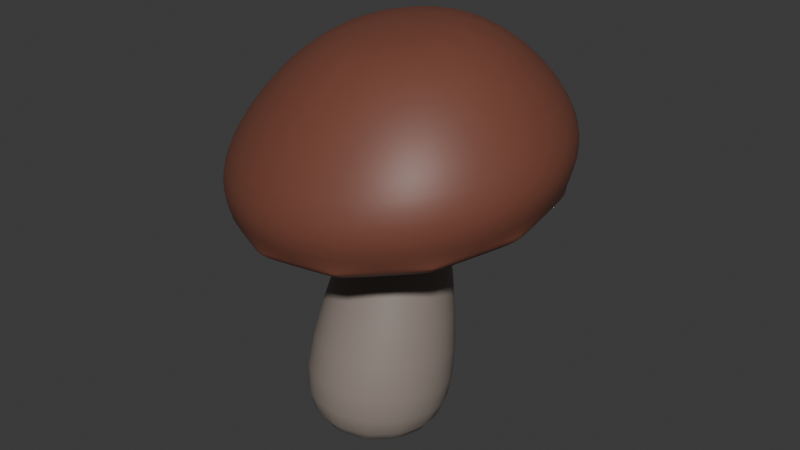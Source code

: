 # Source: new_mushroom.blend  (saved by Blender 4.2.66; exported with 4.5.12 LTS)
import bpy
from mathutils import Matrix  # noqa: F401  (used for matrix-valued properties, if any)

bpy.ops.wm.read_factory_settings(use_empty=True)
scene = bpy.context.scene
scene.name = 'Scene'

# ---- collections
col_collection = bpy.data.collections.new('Collection'); scene.collection.children.link(col_collection)

# ---- materials (node trees are filled in below, after node groups)
mat_material_001 = bpy.data.materials.new('Material.001')
mat_material_002 = bpy.data.materials.new('Material.002')

# ---- material node trees
mat_material_001.use_nodes = True; mat_material_001.node_tree.nodes.clear()
_N = mat_material_001.node_tree.nodes; _L = mat_material_001.node_tree.links
n0 = _N.new('ShaderNodeBsdfPrincipled'); n0.name = 'Principled BSDF'; n0.location = (10, 300)
n0.inputs[0].default_value = (0.2705, 0.2232, 0.1946, 1.0)
n1 = _N.new('ShaderNodeOutputMaterial'); n1.name = 'Material Output'; n1.location = (300, 300)
_L.new(n0.outputs[0], n1.inputs[0])
n1.is_active_output = True
mat_material_002.use_nodes = True; mat_material_002.node_tree.nodes.clear()
_N = mat_material_002.node_tree.nodes; _L = mat_material_002.node_tree.links
n0 = _N.new('ShaderNodeBsdfPrincipled'); n0.name = 'Principled BSDF'; n0.location = (10, 300)
n0.inputs[0].default_value = (0.1843, 0.06243, 0.04, 1.0)
n1 = _N.new('ShaderNodeOutputMaterial'); n1.name = 'Material Output'; n1.location = (300, 300)
_L.new(n0.outputs[0], n1.inputs[0])
n1.is_active_output = True

# ---- world
world_world = bpy.data.worlds.new('World'); scene.world = world_world
world_world.use_nodes = True; world_world.node_tree.nodes.clear()
_N = world_world.node_tree.nodes; _L = world_world.node_tree.links
n0 = _N.new('ShaderNodeOutputWorld'); n0.name = 'World Output'; n0.location = (300, 300)
n1 = _N.new('ShaderNodeBackground'); n1.name = 'Background'; n1.location = (10, 300)
n1.inputs[0].default_value = (0.05088, 0.05088, 0.05088, 1.0)
_L.new(n1.outputs[0], n0.inputs[0])
n0.is_active_output = True
world_world.color = (0.05088, 0.05088, 0.05088)
world_world.sun_shadow_jitter_overblur = 0.0

# ---- meshes
me_circle_001 = bpy.data.meshes.new('Circle.001')
me_circle_001.from_pydata([(0.0, 1.0, 0.0), (-0.5, 0.866, 0.0), (-0.866, 0.5, 0.0), (-1.0, 0.0, 0.0), (-0.866, -0.5, 0.0), (-0.5, -0.866, 0.0), (0.0, -1.0, 0.0), (0.5, -0.866, 0.0), (0.866, -0.5, 0.0), (1.0, 0.0, 0.0), (0.866, 0.5, 0.0), (0.5, 0.866, 0.0), (-0.8936, 1.535, 0.7562), (4.383e-09, 1.773, 0.7257), (-1.548, 0.8864, 0.8395), (-1.787, -1.49e-08, 0.9533), (-1.548, -0.8864, 1.067), (-0.8936, -1.535, 1.15), (4.383e-09, -1.773, 1.181), (0.8936, -1.535, 1.15), (1.548, -0.8864, 1.067), (1.787, -1.49e-08, 0.9533), (1.548, 0.8864, 0.8395), (0.8936, 1.535, 0.7562), (-0.4962, 1.711, 4.115), (-4.264e-11, 1.842, 4.092), (-0.8594, 1.353, 4.178), (-0.9923, 0.8643, 4.264), (-0.8594, 0.3756, 4.35), (-0.4962, 0.01786, 4.413), (-4.264e-11, -0.1131, 4.436), (0.4962, 0.01786, 4.413), (0.8594, 0.3756, 4.35), (0.9923, 0.8643, 4.264), (0.8594, 1.353, 4.178), (0.4962, 1.711, 4.115), (-0.2144, 1.186, 6.531), (0.05105, 1.226, 6.562), (-0.4225, 1.019, 6.488), (-0.5173, 0.7692, 6.446), (-0.4735, 0.5042, 6.415), (-0.3029, 0.2949, 6.404), (-0.05105, 0.1973, 6.415), (0.2144, 0.2375, 6.446), (0.4225, 0.4048, 6.489), (0.5173, 0.6544, 6.531), (0.4735, 0.9193, 6.562), (0.3029, 1.129, 6.573)], [], [(1, 0, 11, 10, 9, 8, 7, 6, 5, 4, 3, 2), (23, 13, 25, 35), (9, 10, 22, 21), (6, 7, 19, 18), (3, 4, 16, 15), (10, 11, 23, 22), (0, 1, 12, 13), (7, 8, 20, 19), (4, 5, 17, 16), (11, 0, 13, 23), (1, 2, 14, 12), (8, 9, 21, 20), (5, 6, 18, 17), (2, 3, 15, 14), (28, 29, 41, 40), (12, 14, 26, 24), (20, 21, 33, 32), (17, 18, 30, 29), (14, 15, 27, 26), (21, 22, 34, 33), (18, 19, 31, 30), (15, 16, 28, 27), (22, 23, 35, 34), (13, 12, 24, 25), (19, 20, 32, 31), (16, 17, 29, 28), (35, 25, 37, 47), (24, 26, 38, 36), (32, 33, 45, 44), (29, 30, 42, 41), (26, 27, 39, 38), (33, 34, 46, 45), (30, 31, 43, 42), (27, 28, 40, 39), (34, 35, 47, 46), (25, 24, 36, 37), (31, 32, 44, 43)])
me_circle_001.polygons.foreach_set('use_smooth', [True] * 37)
_uv = me_circle_001.uv_layers.new(name='UVMap')
_uv.uv.foreach_set('vector', [0.0, 0.0, 0.0, 0.0, 0.0, 0.0, 0.0, 0.0, 0.0, 0.0, 0.0, 0.0, 0.0, 0.0, 0.0, 0.0, 0.0, 0.0, 0.0, 0.0, 0.0, 0.0, 0.0, 0.0, 0.0, 0.0, 0.0, 0.0, 0.0, 0.0, 0.0, 0.0, 0.0, 0.0, 0.0, 0.0, 0.0, 0.0, 0.0, 0.0, 0.0, 0.0, 0.0, 0.0, 0.0, 0.0, 0.0, 0.0, 0.0, 0.0, 0.0, 0.0, 0.0, 0.0, 0.0, 0.0, 0.0, 0.0, 0.0, 0.0, 0.0, 0.0, 0.0, 0.0, 0.0, 0.0, 0.0, 0.0, 0.0, 0.0, 0.0, 0.0, 0.0, 0.0, 0.0, 0.0, 0.0, 0.0, 0.0, 0.0, 0.0, 0.0, 0.0, 0.0, 0.0, 0.0, 0.0, 0.0, 0.0, 0.0, 0.0, 0.0, 0.0, 0.0, 0.0, 0.0, 0.0, 0.0, 0.0, 0.0, 0.0, 0.0, 0.0, 0.0, 0.0, 0.0, 0.0, 0.0, 0.0, 0.0, 0.0, 0.0, 0.0, 0.0, 0.0, 0.0, 0.0, 0.0, 0.0, 0.0, 0.0, 0.0, 0.0, 0.0, 0.0, 0.0, 0.0, 0.0, 0.0, 0.0, 0.0, 0.0, 0.0, 0.0, 0.0, 0.0, 0.0, 0.0, 0.0, 0.0, 0.0, 0.0, 0.0, 0.0, 0.0, 0.0, 0.0, 0.0, 0.0, 0.0, 0.0, 0.0, 0.0, 0.0, 0.0, 0.0, 0.0, 0.0, 0.0, 0.0, 0.0, 0.0, 0.0, 0.0, 0.0, 0.0, 0.0, 0.0, 0.0, 0.0, 0.0, 0.0, 0.0, 0.0, 0.0, 0.0, 0.0, 0.0, 0.0, 0.0, 0.0, 0.0, 0.0, 0.0, 0.0, 0.0, 0.0, 0.0, 0.0, 0.0, 0.0, 0.0, 0.0, 0.0, 0.0, 0.0, 0.0, 0.0, 0.0, 0.0, 0.0, 0.0, 0.0, 0.0, 0.0, 0.0, 0.0, 0.0, 0.0, 0.0, 0.0, 0.0, 0.0, 0.0, 0.0, 0.0, 0.0, 0.0, 0.0, 0.0, 0.0, 0.0, 0.0, 0.0, 0.0, 0.0, 0.0, 0.0, 0.0, 0.0, 0.0, 0.0, 0.0, 0.0, 0.0, 0.0, 0.0, 0.0, 0.0, 0.0, 0.0, 0.0, 0.0, 0.0, 0.0, 0.0, 0.0, 0.0, 0.0, 0.0, 0.0, 0.0, 0.0, 0.0, 0.0, 0.0, 0.0, 0.0, 0.0, 0.0, 0.0, 0.0, 0.0, 0.0, 0.0, 0.0, 0.0, 0.0, 0.0, 0.0, 0.0, 0.0, 0.0, 0.0, 0.0, 0.0, 0.0, 0.0, 0.0, 0.0, 0.0, 0.0, 0.0, 0.0, 0.0, 0.0, 0.0, 0.0, 0.0, 0.0, 0.0, 0.0, 0.0, 0.0, 0.0, 0.0, 0.0, 0.0, 0.0, 0.0, 0.0, 0.0, 0.0, 0.0, 0.0, 0.0, 0.0, 0.0, 0.0, 0.0, 0.0, 0.0])
me_circle_001.materials.append(mat_material_001)
me_circle_001.update()
me_circle_002 = bpy.data.meshes.new('Circle.002')
me_circle_002.from_pydata([(-0.4049, -3.897, 3.576), (-2.08, -4.047, 3.472), (-3.46, -5.011, 3.282), (-4.177, -6.533, 3.057), (-4.038, -8.203, 2.858), (-3.081, -9.575, 2.739), (-1.561, -10.28, 2.73), (0.1134, -10.13, 2.835), (1.494, -9.167, 3.025), (2.211, -7.645, 3.249), (2.072, -5.975, 3.448), (1.115, -4.603, 3.568), (-0.5486, -4.902, 4.789), (-0.755, -6.158, 5.365), (-1.258, -6.203, 5.334), (-1.705, -5.005, 4.716), (-1.673, -6.492, 5.277), (-2.659, -5.671, 4.585), (-1.888, -6.949, 5.21), (-3.155, -6.722, 4.43), (-1.846, -7.451, 5.15), (-3.059, -7.876, 4.293), (-1.559, -7.863, 5.114), (-2.397, -8.824, 4.21), (-1.102, -8.075, 5.111), (-1.347, -9.312, 4.204), (-0.5994, -8.03, 5.143), (-0.1906, -9.208, 4.276), (-0.1847, -7.74, 5.2), (0.7633, -8.542, 4.408), (0.03065, -7.283, 5.267), (1.259, -7.491, 4.563), (-0.01106, -6.782, 5.327), (1.163, -6.337, 4.7), (-0.2986, -6.37, 5.363), (0.5012, -5.389, 4.783), (-0.7691, -5.977, 3.742), (-0.4789, -4.465, 2.55), (-0.5875, -4.446, 2.547), (-0.4515, -4.331, 2.68), (-0.4845, -4.223, 2.809), (-0.5601, -4.312, 2.677), (-2.009, -4.47, 2.582), (-1.905, -4.432, 2.593), (-1.988, -4.357, 2.715), (-1.966, -4.598, 2.458), (-1.361, -6.03, 3.705), (-1.862, -4.56, 2.468), (-3.189, -5.33, 2.416), (-3.118, -5.245, 2.43), (-3.227, -5.223, 2.545), (-3.088, -5.416, 2.299), (-1.85, -6.371, 3.638), (-3.017, -5.332, 2.313), (-3.784, -6.66, 2.221), (-3.765, -6.551, 2.236), (-3.871, -6.588, 2.343), (-3.654, -6.683, 2.114), (-2.103, -6.909, 3.558), (-3.634, -6.575, 2.128), (-3.635, -8.105, 2.051), (-3.673, -8.001, 2.062), (-3.746, -8.088, 2.165), (-3.511, -8.058, 1.952), (-2.054, -7.5, 3.488), (-3.548, -7.955, 1.963), (-2.782, -9.277, 1.95), (-2.866, -9.206, 1.955), (-2.887, -9.319, 2.058), (-2.698, -9.173, 1.856), (-1.716, -7.985, 3.445), (-2.782, -9.102, 1.861), (-1.453, -9.862, 1.947), (-1.562, -9.843, 1.943), (-1.522, -9.953, 2.05), (-1.432, -9.729, 1.853), (-1.178, -8.235, 3.442), (-1.541, -9.71, 1.85), (-0.004875, -9.705, 2.041), (-0.1088, -9.742, 2.031), (-0.01915, -9.819, 2.144), (-0.05369, -9.578, 1.943), (-0.5858, -8.182, 3.479), (-0.1575, -9.615, 1.933), (1.175, -8.845, 2.207), (1.104, -8.93, 2.193), (1.22, -8.953, 2.315), (1.069, -8.759, 2.101), (-0.0974, -7.841, 3.547), (0.9975, -8.843, 2.087), (1.771, -7.515, 2.402), (1.751, -7.624, 2.387), (1.864, -7.587, 2.516), (1.634, -7.492, 2.286), (0.1562, -7.303, 3.626), (1.615, -7.6, 2.272), (1.622, -6.07, 2.572), (1.659, -6.174, 2.561), (1.739, -6.088, 2.694), (1.491, -6.117, 2.448), (0.1071, -6.712, 3.696), (1.528, -6.22, 2.438), (0.769, -4.898, 2.673), (0.8531, -4.969, 2.668), (0.8794, -4.856, 2.801), (0.6778, -5.002, 2.544), (-0.2316, -6.227, 3.739), (0.7621, -5.073, 2.54), (-1.883, -4.667, 2.411), (-0.5511, -4.548, 2.495), (-2.982, -5.434, 2.26), (-3.552, -6.645, 2.082), (-3.442, -7.974, 1.923), (-2.68, -9.065, 1.828), (-1.471, -9.627, 1.821), (-0.1387, -9.508, 1.904), (0.9599, -8.74, 2.056), (1.53, -7.53, 2.234), (1.42, -6.201, 2.392), (0.658, -5.109, 2.488)], [], [(77, 69, 66, 73), (59, 51, 48, 55), (101, 93, 90, 97), (83, 75, 72, 79), (40, 104, 11, 0), (65, 57, 54, 61), (107, 99, 96, 103), (89, 81, 78, 85), (71, 63, 60, 67), (95, 87, 84, 91), (3, 2, 17, 19), (10, 9, 31, 33), (7, 6, 25, 27), (4, 3, 19, 21), (11, 10, 33, 35), (8, 7, 27, 29), (5, 4, 21, 23), (2, 1, 15, 17), (9, 8, 29, 31), (6, 5, 23, 25), (1, 0, 12, 15), (0, 11, 35, 12), (15, 12, 13, 14), (17, 15, 14, 16), (19, 17, 16, 18), (21, 19, 18, 20), (23, 21, 20, 22), (25, 23, 22, 24), (27, 25, 24, 26), (29, 27, 26, 28), (31, 29, 28, 30), (33, 31, 30, 32), (35, 33, 32, 34), (12, 35, 34, 13), (14, 13, 34, 32, 30, 28, 26, 24, 22, 20, 18, 16), (53, 45, 42, 49), (37, 105, 102, 39), (50, 44, 1, 2), (56, 50, 2, 3), (62, 56, 3, 4), (68, 62, 4, 5), (74, 68, 5, 6), (80, 74, 6, 7), (86, 80, 7, 8), (92, 86, 8, 9), (98, 92, 9, 10), (104, 98, 10, 11), (44, 40, 0, 1), (47, 38, 41, 43), (109, 37, 38), (39, 40, 41), (42, 43, 44), (45, 108, 47), (48, 49, 50), (51, 110, 53), (54, 55, 56), (57, 111, 59), (60, 61, 62), (63, 112, 65), (66, 67, 68), (69, 113, 71), (72, 73, 74), (75, 114, 77), (78, 79, 80), (81, 115, 83), (84, 85, 86), (87, 116, 89), (90, 91, 92), (93, 117, 95), (96, 97, 98), (99, 118, 101), (102, 103, 104), (105, 119, 107), (42, 45, 47, 43), (108, 109, 38, 47), (37, 39, 41, 38), (40, 44, 43, 41), (48, 51, 53, 49), (110, 108, 45, 53), (44, 50, 49, 42), (54, 57, 59, 55), (111, 110, 51, 59), (50, 56, 55, 48), (60, 63, 65, 61), (112, 111, 57, 65), (56, 62, 61, 54), (66, 69, 71, 67), (113, 112, 63, 71), (62, 68, 67, 60), (72, 75, 77, 73), (114, 113, 69, 77), (68, 74, 73, 66), (78, 81, 83, 79), (115, 114, 75, 83), (74, 80, 79, 72), (84, 87, 89, 85), (116, 115, 81, 89), (80, 86, 85, 78), (90, 93, 95, 91), (117, 116, 87, 95), (86, 92, 91, 84), (96, 99, 101, 97), (118, 117, 93, 101), (92, 98, 97, 90), (102, 105, 107, 103), (119, 118, 99, 107), (98, 104, 103, 96), (109, 119, 105, 37), (104, 40, 39, 102), (46, 52, 58, 64, 70, 76, 82, 88, 94, 100, 106, 36), (46, 36, 109, 108), (52, 46, 108, 110), (58, 52, 110, 111), (64, 58, 111, 112), (70, 64, 112, 113), (76, 70, 113, 114), (82, 76, 114, 115), (88, 82, 115, 116), (94, 88, 116, 117), (100, 94, 117, 118), (106, 100, 118, 119), (36, 106, 119, 109)])
me_circle_002.polygons.foreach_set('use_smooth', [True] * 122)
_uv = me_circle_002.uv_layers.new(name='UVMap')
_uv.uv.foreach_set('vector', [0.0, 0.0, 0.0, 0.0, 0.0, 0.0, 0.0, 0.0, 0.0, 0.0, 0.0, 0.0, 0.0, 0.0, 0.0, 0.0, 0.0, 0.0, 0.0, 0.0, 0.0, 0.0, 0.0, 0.0, 0.0, 0.0, 0.0, 0.0, 0.0, 0.0, 0.0, 0.0, 0.0, 0.0, 0.0, 0.0, 0.0, 0.0, 0.0, 0.0, 0.0, 0.0, 0.0, 0.0, 0.0, 0.0, 0.0, 0.0, 0.0, 0.0, 0.0, 0.0, 0.0, 0.0, 0.0, 0.0, 0.0, 0.0, 0.0, 0.0, 0.0, 0.0, 0.0, 0.0, 0.0, 0.0, 0.0, 0.0, 0.0, 0.0, 0.0, 0.0, 0.0, 0.0, 0.0, 0.0, 0.0, 0.0, 0.0, 0.0, 0.0, 0.0, 0.0, 0.0, 0.0, 0.0, 0.0, 0.0, 0.0, 0.0, 0.0, 0.0, 0.0, 0.0, 0.0, 0.0, 0.0, 0.0, 0.0, 0.0, 0.0, 0.0, 0.0, 0.0, 0.0, 0.0, 0.0, 0.0, 0.0, 0.0, 0.0, 0.0, 0.0, 0.0, 0.0, 0.0, 0.0, 0.0, 0.0, 0.0, 0.0, 0.0, 0.0, 0.0, 0.0, 0.0, 0.0, 0.0, 0.0, 0.0, 0.0, 0.0, 0.0, 0.0, 0.0, 0.0, 0.0, 0.0, 0.0, 0.0, 0.0, 0.0, 0.0, 0.0, 0.0, 0.0, 0.0, 0.0, 0.0, 0.0, 0.0, 0.0, 0.0, 0.0, 0.0, 0.0, 0.0, 0.0, 0.0, 0.0, 0.0, 0.0, 0.0, 0.0, 0.0, 0.0, 0.0, 0.0, 0.0, 0.0, 0.0, 0.0, 0.0, 0.0, 0.0, 0.0, 0.0, 0.0, 0.0, 0.0, 0.0, 0.0, 0.0, 0.0, 0.0, 0.0, 0.0, 0.0, 0.0, 0.0, 0.0, 0.0, 0.0, 0.0, 0.0, 0.0, 0.0, 0.0, 0.0, 0.0, 0.0, 0.0, 0.0, 0.0, 0.0, 0.0, 0.0, 0.0, 0.0, 0.0, 0.0, 0.0, 0.0, 0.0, 0.0, 0.0, 0.0, 0.0, 0.0, 0.0, 0.0, 0.0, 0.0, 0.0, 0.0, 0.0, 0.0, 0.0, 0.0, 0.0, 0.0, 0.0, 0.0, 0.0, 0.0, 0.0, 0.0, 0.0, 0.0, 0.0, 0.0, 0.0, 0.0, 0.0, 0.0, 0.0, 0.0, 0.0, 0.0, 0.0, 0.0, 0.0, 0.0, 0.0, 0.0, 0.0, 0.0, 0.0, 0.0, 0.0, 0.0, 0.0, 0.0, 0.0, 0.0, 0.0, 0.0, 0.0, 0.0, 0.0, 0.0, 0.0, 0.0, 0.0, 0.0, 0.0, 0.0, 0.0, 0.0, 0.0, 0.0, 0.0, 0.0, 0.0, 0.0, 0.0, 0.0, 0.0, 0.0, 0.0, 0.0, 0.0, 0.0, 0.0, 0.0, 0.0, 0.0, 0.0, 0.0, 0.0, 0.0, 0.0, 0.0, 0.0, 0.0, 0.0, 0.0, 0.0, 0.0, 0.0, 0.0, 0.0, 0.0, 0.0, 0.0, 0.0, 0.0, 0.0, 0.0, 0.0, 0.0, 0.0, 0.0, 0.0, 0.0, 0.0, 0.0, 0.0, 0.0, 0.0, 0.0, 0.0, 0.0, 0.0, 0.0, 0.0, 0.0, 0.0, 0.0, 0.0, 0.0, 0.0, 0.0, 0.0, 0.0, 0.0, 0.0, 0.0, 0.0, 0.0, 0.0, 0.0, 0.0, 0.0, 0.0, 0.0, 0.0, 0.0, 0.0, 0.0, 0.0, 0.0, 0.0, 0.0, 0.0, 0.0, 0.0, 0.0, 0.0, 0.0, 0.0, 0.0, 0.0, 0.0, 0.0, 0.0, 0.0, 0.0, 0.0, 0.0, 0.0, 0.0, 0.0, 0.0, 0.0, 0.0, 0.0, 0.0, 0.0, 0.0, 0.0, 0.0, 0.0, 0.0, 0.0, 0.0, 0.0, 0.0, 0.0, 0.0, 0.0, 0.0, 0.0, 0.0, 0.0, 0.0, 0.0, 0.0, 0.0, 0.0, 0.0, 0.0, 0.0, 0.0, 0.0, 0.0, 0.0, 0.0, 0.0, 0.0, 0.0, 0.0, 0.0, 0.0, 0.0, 0.0, 0.0, 0.0, 0.0, 0.0, 0.0, 0.0, 0.0, 0.0, 0.0, 0.0, 0.0, 0.0, 0.0, 0.0, 0.0, 0.0, 0.0, 0.0, 0.0, 0.0, 0.0, 0.0, 0.0, 0.0, 0.0, 0.0, 0.0, 0.0, 0.0, 0.0, 0.0, 0.0, 0.0, 0.0, 0.0, 0.0, 0.0, 0.0, 0.0, 0.0, 0.0, 0.0, 0.0, 0.0, 0.0, 0.0, 0.0, 0.0, 0.0, 0.0, 0.0, 0.0, 0.0, 0.0, 0.0, 0.0, 0.0, 0.0, 0.0, 0.0, 0.0, 0.0, 0.0, 0.0, 0.0, 0.0, 0.0, 0.0, 0.0, 0.0, 0.0, 0.0, 0.0, 0.0, 0.0, 0.0, 0.0, 0.0, 0.0, 0.0, 0.0, 0.0, 0.0, 0.0, 0.0, 0.0, 0.0, 0.0, 0.0, 0.0, 0.0, 0.0, 0.0, 0.0, 0.0, 0.0, 0.0, 0.0, 0.0, 0.0, 0.0, 0.0, 0.0, 0.0, 0.0, 0.0, 0.0, 0.0, 0.0, 0.0, 0.0, 0.0, 0.0, 0.0, 0.0, 0.0, 0.0, 0.0, 0.0, 0.0, 0.0, 0.0, 0.0, 0.0, 0.0, 0.0, 0.0, 0.0, 0.0, 0.0, 0.0, 0.0, 0.0, 0.0, 0.0, 0.0, 0.0, 0.0, 0.0, 0.0, 0.0, 0.0, 0.0, 0.0, 0.0, 0.0, 0.0, 0.0, 0.0, 0.0, 0.0, 0.0, 0.0, 0.0, 0.0, 0.0, 0.0, 0.0, 0.0, 0.0, 0.0, 0.0, 0.0, 0.0, 0.0, 0.0, 0.0, 0.0, 0.0, 0.0, 0.0, 0.0, 0.0, 0.0, 0.0, 0.0, 0.0, 0.0, 0.0, 0.0, 0.0, 0.0, 0.0, 0.0, 0.0, 0.0, 0.0, 0.0, 0.0, 0.0, 0.0, 0.0, 0.0, 0.0, 0.0, 0.0, 0.0, 0.0, 0.0, 0.0, 0.0, 0.0, 0.0, 0.0, 0.0, 0.0, 0.0, 0.0, 0.0, 0.0, 0.0, 0.0, 0.0, 0.0, 0.0, 0.0, 0.0, 0.0, 0.0, 0.0, 0.0, 0.0, 0.0, 0.0, 0.0, 0.0, 0.0, 0.0, 0.0, 0.0, 0.0, 0.0, 0.0, 0.0, 0.0, 0.0, 0.0, 0.0, 0.0, 0.0, 0.0, 0.0, 0.0, 0.0, 0.0, 0.0, 0.0, 0.0, 0.0, 0.0, 0.0, 0.0, 0.0, 0.0, 0.0, 0.0, 0.0, 0.0, 0.0, 0.0, 0.0, 0.0, 0.0, 0.0, 0.0, 0.0, 0.0, 0.0, 0.0, 0.0, 0.0, 0.0, 0.0, 0.0, 0.0, 0.0, 0.0, 0.0, 0.0, 0.0, 0.0, 0.0, 0.0, 0.0, 0.0, 0.0, 0.0, 0.0, 0.0, 0.0, 0.0, 0.0, 0.0, 0.0, 0.0, 0.0, 0.0, 0.0, 0.0, 0.0, 0.0, 0.0, 0.0, 0.0, 0.0, 0.0, 0.0, 0.0, 0.0, 0.0, 0.0, 0.0, 0.0, 0.0, 0.0, 0.0, 0.0, 0.0, 0.0, 0.0, 0.0, 0.0, 0.0, 0.0, 0.0, 0.0, 0.0, 0.0, 0.0, 0.0, 0.0, 0.0, 0.0, 0.0, 0.0, 0.0, 0.0, 0.0, 0.0, 0.0, 0.0, 0.0, 0.0, 0.0, 0.0, 0.0, 0.0, 0.0, 0.0, 0.0, 0.0, 0.0, 0.0, 0.0, 0.0, 0.0, 0.0, 0.0, 0.0, 0.0, 0.0, 0.0, 0.0, 0.0, 0.0, 0.0, 0.0, 0.0, 0.0, 0.0, 0.0, 0.0, 0.0, 0.0, 0.0, 0.0, 0.0, 0.0, 0.0, 0.0, 0.0, 0.0, 0.0, 0.0, 0.0, 0.0, 0.0, 0.0, 0.0, 0.0, 0.0, 0.0, 0.0, 0.0, 0.0, 0.0, 0.0, 0.0, 0.0, 0.0, 0.0, 0.0, 0.0, 0.0, 0.0, 0.0, 0.0, 0.0, 0.0, 0.0, 0.0, 0.0, 0.0, 0.0, 0.0, 0.0, 0.0, 0.0, 0.0, 0.0, 0.0, 0.0, 0.0, 0.0, 0.0, 0.0, 0.0, 0.0, 0.0, 0.0, 0.0, 0.0, 0.0, 0.0, 0.0, 0.0, 0.0, 0.0, 0.0, 0.0, 0.0, 0.0, 0.0, 0.0, 0.0, 0.0, 0.0, 0.0, 0.0, 0.0, 0.0, 0.0, 0.0, 0.0, 0.0, 0.0, 0.0, 0.0, 0.0, 0.0, 0.0, 0.0, 0.0, 0.0, 0.0, 0.0, 0.0, 0.0, 0.0, 0.0, 0.0, 0.0, 0.0, 0.0, 0.0, 0.0, 0.0, 0.0, 0.0, 0.0, 0.0, 0.0, 0.0, 0.0, 0.0, 0.0, 0.0, 0.0, 0.0, 0.0, 0.0, 0.0, 0.0, 0.0, 0.0, 0.0, 0.0, 0.0, 0.0, 0.0, 0.0, 0.0, 0.0, 0.0, 0.0, 0.0, 0.0, 0.0, 0.0, 0.0, 0.0, 0.0, 0.0, 0.0, 0.0, 0.0, 0.0, 0.0, 0.0, 0.0, 0.0, 0.0, 0.0, 0.0, 0.0, 0.0, 0.0, 0.0, 0.0, 0.0, 0.0, 0.0, 0.0, 0.0])
me_circle_002.materials.append(mat_material_002)
me_circle_002.update()

# ---- objects
ob_circle = bpy.data.objects.new('Circle', me_circle_001)
ob_circle_001 = bpy.data.objects.new('Circle.001', me_circle_002)

# ---- transforms, parenting, visibility, modifiers, constraints
ob_circle.location = (0.0, 0.0, 0.0)
ob_circle.scale = (0.8923, 0.8923, 0.8923)
_m = ob_circle.modifiers.new('Subdivision', 'SUBSURF')
_m.levels = 2
ob_circle_001.location = (0.998, 7.741, 2.224)
_m = ob_circle_001.modifiers.new('Subdivision', 'SUBSURF')
_m.levels = 2

# ---- collection membership
col_collection.objects.link(ob_circle)
col_collection.objects.link(ob_circle_001)

# ---- scene / render settings (as saved in the file)
scene.frame_start = 1; scene.frame_end = 250; scene.frame_set(187)
scene.render.engine = 'BLENDER_EEVEE_NEXT'
bpy.context.view_layer.update()

# ---- added for rendering (the .blend has no active camera and no usable light): camera, sun
cam_auto = bpy.data.cameras.new('AutoCamera')
cam_auto.lens = 50.0
cam_auto.sensor_width = 36.0
cam_auto.clip_end = 1000.0
ob_auto_camera = bpy.data.objects.new('AutoCamera', cam_auto)
scene.collection.objects.link(ob_auto_camera)
ob_auto_camera.location = (10.9299, -12.4458, 12.5269)
ob_auto_camera.rotation_euler = (1.09748, -7.21219e-08, 0.694738)
scene.camera = ob_auto_camera
light_auto_sun = bpy.data.lights.new('AutoSun', 'SUN')
light_auto_sun.energy = 3.0
light_auto_sun.angle = 0.0523599
ob_auto_sun = bpy.data.objects.new('AutoSun', light_auto_sun)
scene.collection.objects.link(ob_auto_sun)
ob_auto_sun.rotation_euler = (0.872665, 0.174533, 0.523599)
bpy.context.view_layer.update()
